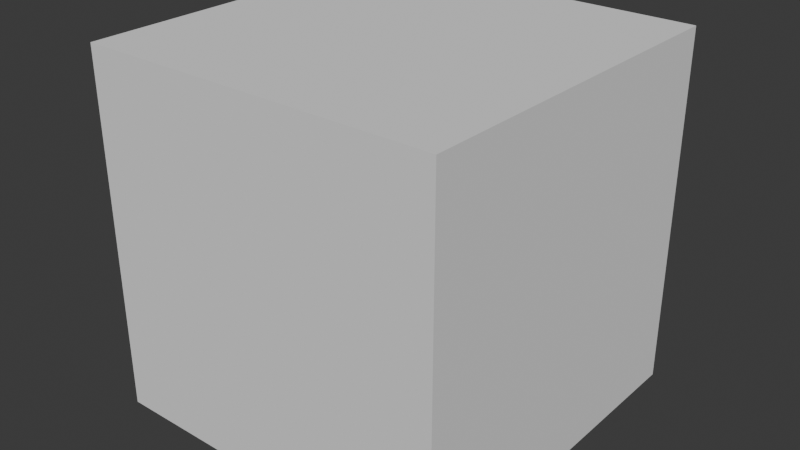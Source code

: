# Source: 6x6.blend  (saved by Blender 4.3.34; exported with 4.5.12 LTS)
import bpy
from mathutils import Matrix  # noqa: F401  (used for matrix-valued properties, if any)

bpy.ops.wm.read_factory_settings(use_empty=True)
scene = bpy.context.scene
scene.name = 'Scene'

# ---- collections
col_collection = bpy.data.collections.new('Collection'); scene.collection.children.link(col_collection)

# ---- world
world_world = bpy.data.worlds.new('World'); scene.world = world_world
world_world.use_nodes = True; world_world.node_tree.nodes.clear()
_N = world_world.node_tree.nodes; _L = world_world.node_tree.links
n0 = _N.new('ShaderNodeOutputWorld'); n0.name = 'World Output'; n0.location = (300, 300)
n1 = _N.new('ShaderNodeBackground'); n1.name = 'Background'; n1.location = (10, 300)
n1.inputs[0].default_value = (0.05088, 0.05088, 0.05088, 1.0)
_L.new(n1.outputs[0], n0.inputs[0])
n0.is_active_output = True
world_world.color = (0.05088, 0.05088, 0.05088)
world_world.sun_shadow_jitter_overblur = 0.0

# ---- meshes
me_cube_006 = bpy.data.meshes.new('Cube.006')
me_cube_006.from_pydata([(-3.0, -3.0, 0.0), (-3.0, -3.0, 6.0), (-3.0, 3.0, 0.0), (-3.0, 3.0, 6.0), (3.0, -3.0, 0.0), (3.0, -3.0, 6.0), (3.0, 3.0, 0.0), (3.0, 3.0, 6.0)], [], [(0, 1, 3, 2), (2, 3, 7, 6), (6, 7, 5, 4), (4, 5, 1, 0), (2, 6, 4, 0), (7, 3, 1, 5)])
_uv = me_cube_006.uv_layers.new(name='UVMap')
_uv.uv.foreach_set('vector', [0.375, 0.0, 0.625, 0.0, 0.625, 0.25, 0.375, 0.25, 0.375, 0.25, 0.625, 0.25, 0.625, 0.5, 0.375, 0.5, 0.375, 0.5, 0.625, 0.5, 0.625, 0.75, 0.375, 0.75, 0.375, 0.75, 0.625, 0.75, 0.625, 1.0, 0.375, 1.0, 0.125, 0.5, 0.375, 0.5, 0.375, 0.75, 0.125, 0.75, 0.625, 0.5, 0.875, 0.5, 0.875, 0.75, 0.625, 0.75])
me_cube_006.update()

# ---- objects
ob_6x6 = bpy.data.objects.new('6x6', me_cube_006)

# ---- transforms, parenting, visibility, modifiers, constraints
ob_6x6.location = (0.0, 0.0, 0.0)

# ---- collection membership
col_collection.objects.link(ob_6x6)

# ---- scene / render settings (as saved in the file)
scene.frame_start = 1; scene.frame_end = 250; scene.frame_set(1)
scene.render.engine = 'BLENDER_EEVEE_NEXT'
bpy.context.view_layer.update()

# ---- added for rendering (the .blend has no active camera and no usable light): camera, sun
cam_auto = bpy.data.cameras.new('AutoCamera')
cam_auto.lens = 50.0
cam_auto.sensor_width = 36.0
cam_auto.clip_end = 1000.0
ob_auto_camera = bpy.data.objects.new('AutoCamera', cam_auto)
scene.collection.objects.link(ob_auto_camera)
ob_auto_camera.location = (9.61522, -11.5383, 10.6922)
ob_auto_camera.rotation_euler = (1.09748, -7.21219e-08, 0.694738)
scene.camera = ob_auto_camera
light_auto_sun = bpy.data.lights.new('AutoSun', 'SUN')
light_auto_sun.energy = 3.0
light_auto_sun.angle = 0.0523599
ob_auto_sun = bpy.data.objects.new('AutoSun', light_auto_sun)
scene.collection.objects.link(ob_auto_sun)
ob_auto_sun.rotation_euler = (0.872665, 0.174533, 0.523599)
bpy.context.view_layer.update()
